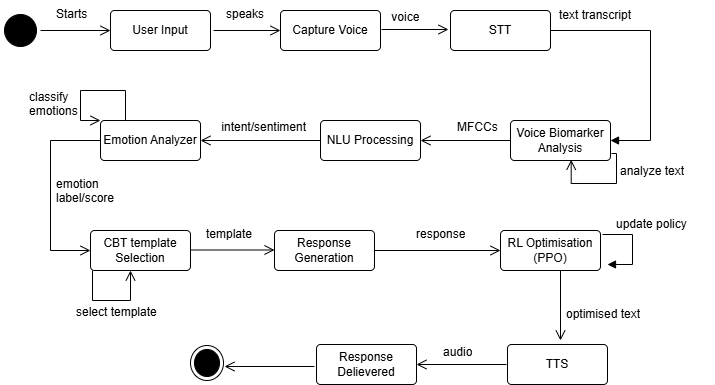

The diagram above was exported from draw.io. Its source (the exported page's mxGraphModel, read from the mxfile embedded in the PNG):
<mxGraphModel dx="786" dy="459" grid="1" gridSize="10" guides="1" tooltips="1" connect="1" arrows="1" fold="1" page="1" pageScale="1" pageWidth="827" pageHeight="1169" math="0" shadow="0">
  <root>
    <mxCell id="0" />
    <mxCell id="1" parent="0" />
    <mxCell id="QHVhD0ljHyhSDI7QiAw3-2" parent="1" style="ellipse;html=1;shape=startState;fillColor=#000000;strokeColor=light-dark(#070000,#FF0000);" value="" vertex="1">
      <mxGeometry height="40" width="40" x="40" y="70" as="geometry" />
    </mxCell>
    <mxCell id="QHVhD0ljHyhSDI7QiAw3-5" edge="1" parent="1" style="edgeStyle=orthogonalEdgeStyle;html=1;verticalAlign=bottom;endArrow=open;endSize=8;strokeColor=light-dark(#000000,#FFFFFF);rounded=0;entryX=0;entryY=0.5;entryDx=0;entryDy=0;exitX=1;exitY=0.5;exitDx=0;exitDy=0;" value="">
      <mxGeometry relative="1" as="geometry">
        <mxPoint x="230" y="309.5" as="sourcePoint" />
        <mxPoint x="314" y="309.5" as="targetPoint" />
      </mxGeometry>
    </mxCell>
    <mxCell id="QHVhD0ljHyhSDI7QiAw3-7" parent="1" style="rounded=1;arcSize=10;whiteSpace=wrap;html=1;align=center;" value="User Input" vertex="1">
      <mxGeometry height="40" width="100" x="150" y="70" as="geometry" />
    </mxCell>
    <mxCell id="QHVhD0ljHyhSDI7QiAw3-8" parent="1" style="rounded=1;arcSize=10;whiteSpace=wrap;html=1;align=center;" value="Capture Voice" vertex="1">
      <mxGeometry height="40" width="100" x="320" y="70" as="geometry" />
    </mxCell>
    <mxCell id="QHVhD0ljHyhSDI7QiAw3-9" parent="1" style="rounded=1;arcSize=10;whiteSpace=wrap;html=1;align=center;" value="STT" vertex="1">
      <mxGeometry height="40" width="100" x="490" y="70" as="geometry" />
    </mxCell>
    <mxCell id="QHVhD0ljHyhSDI7QiAw3-10" parent="1" style="rounded=1;arcSize=10;whiteSpace=wrap;html=1;align=center;" value="NLU Processing" vertex="1">
      <mxGeometry height="40" width="100" x="360" y="180" as="geometry" />
    </mxCell>
    <mxCell id="QHVhD0ljHyhSDI7QiAw3-11" parent="1" style="rounded=1;arcSize=10;whiteSpace=wrap;html=1;align=center;" value="Voice Biomarker Analysis" vertex="1">
      <mxGeometry height="40" width="100" x="550" y="180" as="geometry" />
    </mxCell>
    <mxCell id="QHVhD0ljHyhSDI7QiAw3-12" parent="1" style="rounded=1;arcSize=10;whiteSpace=wrap;html=1;align=center;" value="Emotion Analyzer" vertex="1">
      <mxGeometry height="40" width="100" x="140" y="180" as="geometry" />
    </mxCell>
    <mxCell id="QHVhD0ljHyhSDI7QiAw3-13" parent="1" style="rounded=1;arcSize=10;whiteSpace=wrap;html=1;align=center;" value="CBT template&lt;div&gt;Selection&lt;/div&gt;" vertex="1">
      <mxGeometry height="40" width="100" x="130" y="290" as="geometry" />
    </mxCell>
    <mxCell id="QHVhD0ljHyhSDI7QiAw3-14" parent="1" style="rounded=1;arcSize=10;whiteSpace=wrap;html=1;align=center;" value="Response Generation" vertex="1">
      <mxGeometry height="40" width="100" x="314" y="290" as="geometry" />
    </mxCell>
    <mxCell id="QHVhD0ljHyhSDI7QiAw3-15" parent="1" style="rounded=1;arcSize=10;whiteSpace=wrap;html=1;align=center;" value="RL Optimisation&lt;div&gt;(PPO)&lt;/div&gt;" vertex="1">
      <mxGeometry height="40" width="100" x="540" y="290" as="geometry" />
    </mxCell>
    <mxCell id="QHVhD0ljHyhSDI7QiAw3-16" parent="1" style="rounded=1;arcSize=10;whiteSpace=wrap;html=1;align=center;" value="TTS" vertex="1">
      <mxGeometry height="40" width="100" x="547" y="404" as="geometry" />
    </mxCell>
    <mxCell id="QHVhD0ljHyhSDI7QiAw3-17" parent="1" style="rounded=1;arcSize=10;whiteSpace=wrap;html=1;align=center;" value="Response Delievered" vertex="1">
      <mxGeometry height="40" width="100" x="356" y="404" as="geometry" />
    </mxCell>
    <mxCell id="QHVhD0ljHyhSDI7QiAw3-19" parent="1" style="ellipse;html=1;shape=endState;fillColor=#000000;strokeColor=#000000;" value="" vertex="1">
      <mxGeometry height="35" width="33" x="230" y="405" as="geometry" />
    </mxCell>
    <mxCell id="QHVhD0ljHyhSDI7QiAw3-23" parent="1" style="text;strokeColor=none;fillColor=none;align=left;verticalAlign=top;spacingLeft=4;spacingRight=4;overflow=hidden;rotatable=0;points=[[0,0.5],[1,0.5]];portConstraint=eastwest;whiteSpace=wrap;html=1;" value="Starts" vertex="1">
      <mxGeometry height="26" width="100" x="90" y="60" as="geometry" />
    </mxCell>
    <mxCell id="QHVhD0ljHyhSDI7QiAw3-24" edge="1" parent="1" style="edgeStyle=orthogonalEdgeStyle;html=1;verticalAlign=bottom;endArrow=open;endSize=8;strokeColor=light-dark(#030000,#FFFFFF);rounded=0;entryX=0;entryY=0.5;entryDx=0;entryDy=0;" target="QHVhD0ljHyhSDI7QiAw3-8" value="">
      <mxGeometry relative="1" as="geometry">
        <mxPoint x="253" y="90" as="sourcePoint" />
        <mxPoint x="300" y="99" as="targetPoint" />
      </mxGeometry>
    </mxCell>
    <mxCell id="QHVhD0ljHyhSDI7QiAw3-25" parent="1" style="text;strokeColor=none;fillColor=none;align=left;verticalAlign=top;spacingLeft=4;spacingRight=4;overflow=hidden;rotatable=0;points=[[0,0.5],[1,0.5]];portConstraint=eastwest;whiteSpace=wrap;html=1;" value="speaks" vertex="1">
      <mxGeometry height="26" width="100" x="260" y="60" as="geometry" />
    </mxCell>
    <mxCell id="QHVhD0ljHyhSDI7QiAw3-26" edge="1" parent="1" style="edgeStyle=orthogonalEdgeStyle;html=1;verticalAlign=bottom;endArrow=open;endSize=8;strokeColor=light-dark(#000000,#FFFFFF);rounded=0;entryX=0;entryY=0.5;entryDx=0;entryDy=0;" value="">
      <mxGeometry relative="1" as="geometry">
        <mxPoint x="421" y="89" as="sourcePoint" />
        <mxPoint x="488" y="89" as="targetPoint" />
      </mxGeometry>
    </mxCell>
    <mxCell id="QHVhD0ljHyhSDI7QiAw3-27" parent="1" style="text;strokeColor=none;fillColor=none;align=left;verticalAlign=top;spacingLeft=4;spacingRight=4;overflow=hidden;rotatable=0;points=[[0,0.5],[1,0.5]];portConstraint=eastwest;whiteSpace=wrap;html=1;" value="&amp;nbsp;voice" vertex="1">
      <mxGeometry height="26" width="100" x="422" y="63" as="geometry" />
    </mxCell>
    <mxCell id="QHVhD0ljHyhSDI7QiAw3-29" edge="1" parent="1" style="html=1;align=left;spacingLeft=2;endArrow=block;rounded=0;edgeStyle=orthogonalEdgeStyle;curved=0;rounded=0;" value="&amp;nbsp;">
      <mxGeometry relative="1" as="geometry">
        <Array as="points">
          <mxPoint x="672" y="324" />
        </Array>
        <mxPoint x="642" y="294" as="sourcePoint" />
        <mxPoint x="647" y="324" as="targetPoint" />
      </mxGeometry>
    </mxCell>
    <mxCell id="QHVhD0ljHyhSDI7QiAw3-30" edge="1" parent="1" source="QHVhD0ljHyhSDI7QiAw3-9" style="html=1;align=left;spacingLeft=2;endArrow=block;rounded=0;edgeStyle=orthogonalEdgeStyle;curved=0;rounded=0;exitX=1;exitY=0.5;exitDx=0;exitDy=0;" value="&amp;nbsp;">
      <mxGeometry relative="1" as="geometry">
        <Array as="points">
          <mxPoint x="690" y="90" />
          <mxPoint x="690" y="200" />
        </Array>
        <mxPoint x="400" y="157" as="sourcePoint" />
        <mxPoint x="650" y="200" as="targetPoint" />
      </mxGeometry>
    </mxCell>
    <mxCell id="QHVhD0ljHyhSDI7QiAw3-31" parent="1" style="text;strokeColor=none;fillColor=none;align=left;verticalAlign=top;spacingLeft=4;spacingRight=4;overflow=hidden;rotatable=0;points=[[0,0.5],[1,0.5]];portConstraint=eastwest;whiteSpace=wrap;html=1;" value="text transcript" vertex="1">
      <mxGeometry height="26" width="100" x="593" y="61" as="geometry" />
    </mxCell>
    <mxCell id="QHVhD0ljHyhSDI7QiAw3-32" edge="1" parent="1" source="QHVhD0ljHyhSDI7QiAw3-11" style="edgeStyle=orthogonalEdgeStyle;html=1;verticalAlign=bottom;endArrow=open;endSize=8;strokeColor=light-dark(#000000,#FFFFFF);rounded=0;exitX=0;exitY=0.5;exitDx=0;exitDy=0;entryX=1;entryY=0.5;entryDx=0;entryDy=0;" target="QHVhD0ljHyhSDI7QiAw3-10" value="">
      <mxGeometry relative="1" as="geometry">
        <mxPoint x="263" y="100" as="sourcePoint" />
        <mxPoint x="490" y="200" as="targetPoint" />
      </mxGeometry>
    </mxCell>
    <mxCell id="QHVhD0ljHyhSDI7QiAw3-33" parent="1" style="text;strokeColor=none;fillColor=none;align=left;verticalAlign=top;spacingLeft=4;spacingRight=4;overflow=hidden;rotatable=0;points=[[0,0.5],[1,0.5]];portConstraint=eastwest;whiteSpace=wrap;html=1;" value="&amp;nbsp; &amp;nbsp; &amp;nbsp; MFCCs" vertex="1">
      <mxGeometry height="26" width="100" x="471" y="173" as="geometry" />
    </mxCell>
    <mxCell id="QHVhD0ljHyhSDI7QiAw3-34" edge="1" parent="1" style="edgeStyle=orthogonalEdgeStyle;html=1;verticalAlign=bottom;endArrow=open;endSize=8;strokeColor=light-dark(#000000,#FFFFFF);rounded=0;entryX=1;entryY=0.5;entryDx=0;entryDy=0;" target="QHVhD0ljHyhSDI7QiAw3-12" value="">
      <mxGeometry relative="1" as="geometry">
        <mxPoint x="360" y="200" as="sourcePoint" />
        <mxPoint x="480" y="210" as="targetPoint" />
      </mxGeometry>
    </mxCell>
    <mxCell id="QHVhD0ljHyhSDI7QiAw3-35" parent="1" style="text;strokeColor=none;fillColor=none;align=left;verticalAlign=top;spacingLeft=4;spacingRight=4;overflow=hidden;rotatable=0;points=[[0,0.5],[1,0.5]];portConstraint=eastwest;whiteSpace=wrap;html=1;" value="&amp;nbsp;intent/sentiment" vertex="1">
      <mxGeometry height="34" width="100" x="252" y="173" as="geometry" />
    </mxCell>
    <mxCell id="QHVhD0ljHyhSDI7QiAw3-39" edge="1" parent="1" source="QHVhD0ljHyhSDI7QiAw3-12" style="edgeStyle=orthogonalEdgeStyle;html=1;verticalAlign=bottom;endArrow=open;endSize=8;strokeColor=light-dark(#000000,#FFFFFF);rounded=0;exitX=0;exitY=0.5;exitDx=0;exitDy=0;entryX=0;entryY=0.5;entryDx=0;entryDy=0;" target="QHVhD0ljHyhSDI7QiAw3-13" value="">
      <mxGeometry relative="1" as="geometry">
        <Array as="points">
          <mxPoint x="90" y="200" />
          <mxPoint x="90" y="310" />
        </Array>
        <mxPoint x="113.32000000000005" y="99" as="sourcePoint" />
        <mxPoint x="160" y="99" as="targetPoint" />
      </mxGeometry>
    </mxCell>
    <mxCell id="QHVhD0ljHyhSDI7QiAw3-40" parent="1" style="text;strokeColor=none;fillColor=none;align=left;verticalAlign=top;spacingLeft=4;spacingRight=4;overflow=hidden;rotatable=0;points=[[0,0.5],[1,0.5]];portConstraint=eastwest;whiteSpace=wrap;html=1;" value="emotion label/score" vertex="1">
      <mxGeometry height="36" width="100" x="90" y="230" as="geometry" />
    </mxCell>
    <mxCell id="QHVhD0ljHyhSDI7QiAw3-41" parent="1" style="text;strokeColor=none;fillColor=none;align=left;verticalAlign=top;spacingLeft=4;spacingRight=4;overflow=hidden;rotatable=0;points=[[0,0.5],[1,0.5]];portConstraint=eastwest;whiteSpace=wrap;html=1;" value="template" vertex="1">
      <mxGeometry height="26" width="100" x="240" y="280" as="geometry" />
    </mxCell>
    <mxCell id="QHVhD0ljHyhSDI7QiAw3-44" edge="1" parent="1" source="QHVhD0ljHyhSDI7QiAw3-14" style="edgeStyle=orthogonalEdgeStyle;html=1;verticalAlign=bottom;endArrow=open;endSize=8;strokeColor=light-dark(#000000,#FFFFFF);rounded=0;exitX=1;exitY=0.5;exitDx=0;exitDy=0;entryX=0;entryY=0.5;entryDx=0;entryDy=0;" target="QHVhD0ljHyhSDI7QiAw3-15" value="">
      <mxGeometry relative="1" as="geometry">
        <mxPoint x="240" y="319.5" as="sourcePoint" />
        <mxPoint x="510" y="360" as="targetPoint" />
      </mxGeometry>
    </mxCell>
    <mxCell id="QHVhD0ljHyhSDI7QiAw3-46" parent="1" style="text;strokeColor=none;fillColor=none;align=left;verticalAlign=top;spacingLeft=4;spacingRight=4;overflow=hidden;rotatable=0;points=[[0,0.5],[1,0.5]];portConstraint=eastwest;whiteSpace=wrap;html=1;" value="response" vertex="1">
      <mxGeometry height="26" width="100" x="450" y="280" as="geometry" />
    </mxCell>
    <mxCell id="QHVhD0ljHyhSDI7QiAw3-47" parent="1" style="text;strokeColor=none;fillColor=none;align=left;verticalAlign=top;spacingLeft=4;spacingRight=4;overflow=hidden;rotatable=0;points=[[0,0.5],[1,0.5]];portConstraint=eastwest;whiteSpace=wrap;html=1;" value="update policy" vertex="1">
      <mxGeometry height="26" width="100" x="650" y="270" as="geometry" />
    </mxCell>
    <mxCell id="QHVhD0ljHyhSDI7QiAw3-48" edge="1" parent="1" style="edgeStyle=orthogonalEdgeStyle;html=1;verticalAlign=bottom;endArrow=open;endSize=8;strokeColor=light-dark(#000000,#FFFFFF);rounded=0;" value="">
      <mxGeometry relative="1" as="geometry">
        <mxPoint x="600" y="330" as="sourcePoint" />
        <mxPoint x="600" y="400" as="targetPoint" />
      </mxGeometry>
    </mxCell>
    <mxCell id="QHVhD0ljHyhSDI7QiAw3-49" parent="1" style="text;strokeColor=none;fillColor=none;align=left;verticalAlign=top;spacingLeft=4;spacingRight=4;overflow=hidden;rotatable=0;points=[[0,0.5],[1,0.5]];portConstraint=eastwest;whiteSpace=wrap;html=1;" value="optimised text" vertex="1">
      <mxGeometry height="26" width="100" x="600" y="360" as="geometry" />
    </mxCell>
    <mxCell id="QHVhD0ljHyhSDI7QiAw3-50" edge="1" parent="1" style="edgeStyle=orthogonalEdgeStyle;html=1;verticalAlign=bottom;endArrow=open;endSize=8;strokeColor=light-dark(#000000,#FFFFFF);rounded=0;entryX=1;entryY=0.5;entryDx=0;entryDy=0;" value="">
      <mxGeometry relative="1" as="geometry">
        <mxPoint x="546" y="424" as="sourcePoint" />
        <mxPoint x="456" y="424" as="targetPoint" />
      </mxGeometry>
    </mxCell>
    <mxCell id="QHVhD0ljHyhSDI7QiAw3-51" edge="1" parent="1" style="edgeStyle=orthogonalEdgeStyle;html=1;verticalAlign=bottom;endArrow=open;endSize=8;strokeColor=light-dark(#000000,#FFFFFF);rounded=0;entryX=1;entryY=0.5;entryDx=0;entryDy=0;" value="">
      <mxGeometry relative="1" as="geometry">
        <mxPoint x="354" y="426" as="sourcePoint" />
        <mxPoint x="264" y="426" as="targetPoint" />
      </mxGeometry>
    </mxCell>
    <mxCell id="QHVhD0ljHyhSDI7QiAw3-52" edge="1" parent="1" source="QHVhD0ljHyhSDI7QiAw3-2" style="edgeStyle=orthogonalEdgeStyle;html=1;verticalAlign=bottom;endArrow=open;endSize=8;strokeColor=light-dark(#000000,#FFFFFF);rounded=0;entryX=0;entryY=0.5;entryDx=0;entryDy=0;exitX=1;exitY=0.5;exitDx=0;exitDy=0;" target="QHVhD0ljHyhSDI7QiAw3-7" value="">
      <mxGeometry relative="1" as="geometry">
        <mxPoint x="431" y="99" as="sourcePoint" />
        <mxPoint x="498" y="99" as="targetPoint" />
      </mxGeometry>
    </mxCell>
    <mxCell id="QHVhD0ljHyhSDI7QiAw3-54" parent="1" style="text;strokeColor=none;fillColor=none;align=left;verticalAlign=top;spacingLeft=4;spacingRight=4;overflow=hidden;rotatable=0;points=[[0,0.5],[1,0.5]];portConstraint=eastwest;whiteSpace=wrap;html=1;" value="audio" vertex="1">
      <mxGeometry height="26" width="100" x="477" y="398" as="geometry" />
    </mxCell>
    <mxCell id="QHVhD0ljHyhSDI7QiAw3-55" edge="1" parent="1" source="QHVhD0ljHyhSDI7QiAw3-12" style="edgeStyle=orthogonalEdgeStyle;html=1;verticalAlign=bottom;endArrow=open;endSize=8;strokeColor=light-dark(#000000,#FFFFFF);rounded=0;exitX=0.25;exitY=0;exitDx=0;exitDy=0;entryX=0;entryY=0;entryDx=0;entryDy=0;" target="QHVhD0ljHyhSDI7QiAw3-12" value="">
      <mxGeometry relative="1" as="geometry">
        <Array as="points">
          <mxPoint x="165" y="150" />
          <mxPoint x="120" y="150" />
          <mxPoint x="120" y="180" />
        </Array>
        <mxPoint x="263" y="100" as="sourcePoint" />
        <mxPoint x="40" y="180" as="targetPoint" />
      </mxGeometry>
    </mxCell>
    <mxCell id="QHVhD0ljHyhSDI7QiAw3-56" parent="1" style="text;strokeColor=none;fillColor=none;align=left;verticalAlign=top;spacingLeft=4;spacingRight=4;overflow=hidden;rotatable=0;points=[[0,0.5],[1,0.5]];portConstraint=eastwest;whiteSpace=wrap;html=1;" value="classify emotions" vertex="1">
      <mxGeometry height="32" width="64" x="63" y="143" as="geometry" />
    </mxCell>
    <mxCell id="QHVhD0ljHyhSDI7QiAw3-59" edge="1" parent="1" style="edgeStyle=orthogonalEdgeStyle;html=1;verticalAlign=bottom;endArrow=open;endSize=8;strokeColor=light-dark(#000000,#FFFFFF);rounded=0;exitX=0;exitY=1;exitDx=0;exitDy=0;" target="QHVhD0ljHyhSDI7QiAw3-13" value="">
      <mxGeometry relative="1" as="geometry">
        <Array as="points">
          <mxPoint x="132" y="360" />
          <mxPoint x="170" y="360" />
        </Array>
        <mxPoint x="132" y="330" as="sourcePoint" />
        <mxPoint x="170" y="360" as="targetPoint" />
      </mxGeometry>
    </mxCell>
    <mxCell id="QHVhD0ljHyhSDI7QiAw3-60" parent="1" style="text;strokeColor=none;fillColor=none;align=left;verticalAlign=top;spacingLeft=4;spacingRight=4;overflow=hidden;rotatable=0;points=[[0,0.5],[1,0.5]];portConstraint=eastwest;whiteSpace=wrap;html=1;" value="select template" vertex="1">
      <mxGeometry height="32" width="100" x="110" y="358" as="geometry" />
    </mxCell>
    <mxCell id="QHVhD0ljHyhSDI7QiAw3-61" edge="1" parent="1" style="edgeStyle=orthogonalEdgeStyle;html=1;verticalAlign=bottom;endArrow=open;endSize=8;strokeColor=light-dark(#000000,#FFFFFF);rounded=0;exitX=0.75;exitY=1;exitDx=0;exitDy=0;entryX=0.607;entryY=0.983;entryDx=0;entryDy=0;entryPerimeter=0;" target="QHVhD0ljHyhSDI7QiAw3-11" value="">
      <mxGeometry relative="1" as="geometry">
        <Array as="points">
          <mxPoint x="656" y="213" />
          <mxPoint x="656" y="243" />
          <mxPoint x="611" y="243" />
        </Array>
        <mxPoint x="651" y="213" as="sourcePoint" />
        <mxPoint x="610" y="230" as="targetPoint" />
      </mxGeometry>
    </mxCell>
    <mxCell id="QHVhD0ljHyhSDI7QiAw3-62" parent="1" style="text;strokeColor=none;fillColor=none;align=left;verticalAlign=top;spacingLeft=4;spacingRight=4;overflow=hidden;rotatable=0;points=[[0,0.5],[1,0.5]];portConstraint=eastwest;whiteSpace=wrap;html=1;" value="analyze text" vertex="1">
      <mxGeometry height="26" width="100" x="654" y="217" as="geometry" />
    </mxCell>
  </root>
</mxGraphModel>